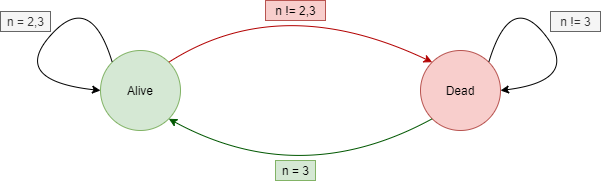

The diagram above was exported from draw.io. Its source (the exported page's mxGraphModel, read from the mxfile embedded in the PNG):
<mxGraphModel dx="868" dy="401" grid="1" gridSize="10" guides="1" tooltips="1" connect="1" arrows="1" fold="1" page="1" pageScale="1" pageWidth="850" pageHeight="1100" math="0" shadow="0">
  <root>
    <mxCell id="0" />
    <mxCell id="1" parent="0" />
    <mxCell id="9Au7ExVuZGrWpOjOckRy-1" value="Alive" style="ellipse;whiteSpace=wrap;html=1;aspect=fixed;fillColor=#d5e8d4;strokeColor=#82b366;" vertex="1" parent="1">
      <mxGeometry x="200" y="200" width="80" height="80" as="geometry" />
    </mxCell>
    <mxCell id="9Au7ExVuZGrWpOjOckRy-2" value="Dead" style="ellipse;whiteSpace=wrap;html=1;aspect=fixed;fillColor=#f8cecc;strokeColor=#b85450;" vertex="1" parent="1">
      <mxGeometry x="520" y="200" width="80" height="80" as="geometry" />
    </mxCell>
    <mxCell id="9Au7ExVuZGrWpOjOckRy-3" value="" style="curved=1;endArrow=classic;html=1;exitX=1;exitY=0;exitDx=0;exitDy=0;entryX=0;entryY=0;entryDx=0;entryDy=0;fillColor=#e51400;strokeColor=#B20000;" edge="1" parent="1" source="9Au7ExVuZGrWpOjOckRy-1" target="9Au7ExVuZGrWpOjOckRy-2">
      <mxGeometry width="50" height="50" relative="1" as="geometry">
        <mxPoint x="400" y="260" as="sourcePoint" />
        <mxPoint x="450" y="210" as="targetPoint" />
        <Array as="points">
          <mxPoint x="380" y="140" />
        </Array>
      </mxGeometry>
    </mxCell>
    <mxCell id="9Au7ExVuZGrWpOjOckRy-4" value="" style="curved=1;endArrow=classic;html=1;entryX=1;entryY=1;entryDx=0;entryDy=0;exitX=0;exitY=1;exitDx=0;exitDy=0;fillColor=#008a00;strokeColor=#005700;" edge="1" parent="1" source="9Au7ExVuZGrWpOjOckRy-2" target="9Au7ExVuZGrWpOjOckRy-1">
      <mxGeometry width="50" height="50" relative="1" as="geometry">
        <mxPoint x="400" y="260" as="sourcePoint" />
        <mxPoint x="450" y="210" as="targetPoint" />
        <Array as="points">
          <mxPoint x="400" y="340" />
        </Array>
      </mxGeometry>
    </mxCell>
    <mxCell id="9Au7ExVuZGrWpOjOckRy-5" value="" style="curved=1;endArrow=classic;html=1;exitX=0;exitY=0;exitDx=0;exitDy=0;entryX=0;entryY=0.5;entryDx=0;entryDy=0;" edge="1" parent="1" source="9Au7ExVuZGrWpOjOckRy-1" target="9Au7ExVuZGrWpOjOckRy-1">
      <mxGeometry width="50" height="50" relative="1" as="geometry">
        <mxPoint x="400" y="260" as="sourcePoint" />
        <mxPoint x="450" y="210" as="targetPoint" />
        <Array as="points">
          <mxPoint x="190" y="140" />
          <mxPoint x="110" y="230" />
        </Array>
      </mxGeometry>
    </mxCell>
    <mxCell id="9Au7ExVuZGrWpOjOckRy-6" value="" style="curved=1;endArrow=classic;html=1;exitX=1;exitY=0;exitDx=0;exitDy=0;entryX=1;entryY=0.5;entryDx=0;entryDy=0;" edge="1" parent="1" source="9Au7ExVuZGrWpOjOckRy-2" target="9Au7ExVuZGrWpOjOckRy-2">
      <mxGeometry width="50" height="50" relative="1" as="geometry">
        <mxPoint x="721.7157287525381" y="171.7157287525381" as="sourcePoint" />
        <mxPoint x="710" y="200" as="targetPoint" />
        <Array as="points">
          <mxPoint x="610" y="140" />
          <mxPoint x="680" y="230" />
        </Array>
      </mxGeometry>
    </mxCell>
    <mxCell id="9Au7ExVuZGrWpOjOckRy-7" value="n != 2,3" style="text;html=1;align=center;verticalAlign=middle;resizable=0;points=[];autosize=1;fillColor=#f8cecc;strokeColor=#b85450;" vertex="1" parent="1">
      <mxGeometry x="365" y="150" width="60" height="20" as="geometry" />
    </mxCell>
    <mxCell id="9Au7ExVuZGrWpOjOckRy-8" value="n = 3" style="text;html=1;align=center;verticalAlign=middle;resizable=0;points=[];autosize=1;fillColor=#d5e8d4;strokeColor=#82b366;" vertex="1" parent="1">
      <mxGeometry x="375" y="310" width="40" height="20" as="geometry" />
    </mxCell>
    <mxCell id="9Au7ExVuZGrWpOjOckRy-10" value="n != 3" style="text;html=1;align=center;verticalAlign=middle;resizable=0;points=[];autosize=1;fillColor=#f5f5f5;strokeColor=#666666;fontColor=#333333;" vertex="1" parent="1">
      <mxGeometry x="650" y="161" width="50" height="20" as="geometry" />
    </mxCell>
    <mxCell id="9Au7ExVuZGrWpOjOckRy-12" value="n = 2,3" style="text;html=1;align=center;verticalAlign=middle;resizable=0;points=[];autosize=1;fillColor=#f5f5f5;strokeColor=#666666;fontColor=#333333;" vertex="1" parent="1">
      <mxGeometry x="100" y="161" width="50" height="20" as="geometry" />
    </mxCell>
  </root>
</mxGraphModel>